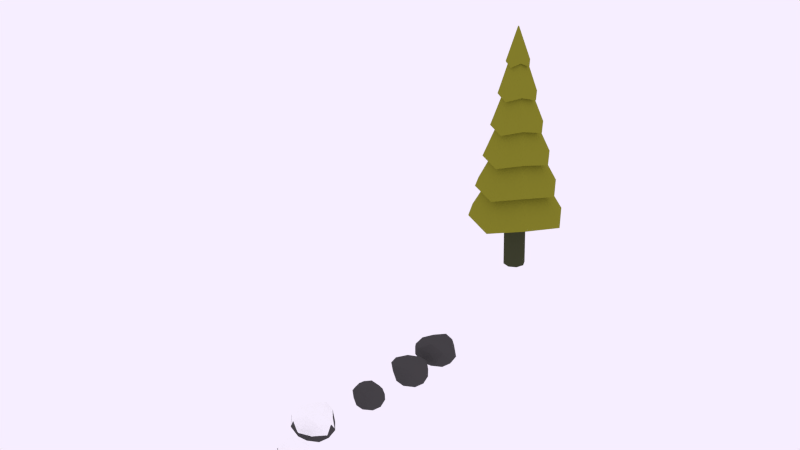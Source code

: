 # Source: Trees.blend  (saved by Blender 4.1.24; exported with 4.5.12 LTS)
import bpy
from mathutils import Matrix  # noqa: F401  (used for matrix-valued properties, if any)

bpy.ops.wm.read_factory_settings(use_empty=True)
scene = bpy.context.scene
scene.name = 'Scene'

# ---- collections
col_collection_1 = bpy.data.collections.new('Collection 1'); scene.collection.children.link(col_collection_1)

# ---- materials (node trees are filled in below, after node groups)
mat_material_008 = bpy.data.materials.new('Material.008')
mat_material_008.alpha_threshold = 0.0
mat_material_008.diffuse_color = (0.04971, 0.05448, 0.02732, 1.0)
mat_material_008.roughness = 0.5
mat_material_009 = bpy.data.materials.new('Material.009')
mat_material_009.alpha_threshold = 0.0
mat_material_009.diffuse_color = (0.05261, 0.08001, 0.005531, 1.0)
mat_material_009.roughness = 0.5
mat_snow = bpy.data.materials.new('snow')
mat_snow.alpha_threshold = 0.0
mat_snow.diffuse_color = (0.7643, 0.7295, 0.8, 1.0)
mat_snow.roughness = 0.5
mat_material_004 = bpy.data.materials.new('Material.004')
mat_material_004.alpha_threshold = 0.0
mat_material_004.diffuse_color = (0.07323, 0.07323, 0.07323, 1.0)
mat_material_004.roughness = 0.5
mat_material_005 = bpy.data.materials.new('Material.005')
mat_material_005.alpha_threshold = 0.0
mat_material_005.diffuse_color = (0.07323, 0.07323, 0.07323, 1.0)
mat_material_005.roughness = 0.5
mat_material_006 = bpy.data.materials.new('Material.006')
mat_material_006.alpha_threshold = 0.0
mat_material_006.diffuse_color = (0.07323, 0.07323, 0.07323, 1.0)
mat_material_006.roughness = 0.5

# ---- material node trees
mat_material_008.use_nodes = True; mat_material_008.node_tree.nodes.clear()
_N = mat_material_008.node_tree.nodes; _L = mat_material_008.node_tree.links
n0 = _N.new('ShaderNodeOutputMaterial'); n0.name = 'Material Output'; n0.location = (300, 300)
n1 = _N.new('ShaderNodeBsdfDiffuse'); n1.name = 'Diffuse BSDF'; n1.location = (10, 300)
n1.inputs[0].default_value = (0.05013, 0.05497, 0.0278, 1.0)
_L.new(n1.outputs[0], n0.inputs[0])
n0.is_active_output = True
mat_material_009.use_nodes = True; mat_material_009.node_tree.nodes.clear()
_N = mat_material_009.node_tree.nodes; _L = mat_material_009.node_tree.links
n0 = _N.new('ShaderNodeOutputMaterial'); n0.name = 'Material Output'; n0.location = (300, 300)
n1 = _N.new('ShaderNodeBsdfDiffuse'); n1.name = 'Diffuse BSDF'; n1.location = (10, 300)
n1.inputs[0].default_value = (0.2396, 0.2305, 0.02301, 1.0)
_L.new(n1.outputs[0], n0.inputs[0])
n0.is_active_output = True
mat_snow.use_nodes = True; mat_snow.node_tree.nodes.clear()
_N = mat_snow.node_tree.nodes; _L = mat_snow.node_tree.links
n0 = _N.new('ShaderNodeOutputMaterial'); n0.name = 'Material Output'; n0.location = (300, 300)
n1 = _N.new('ShaderNodeBsdfDiffuse'); n1.name = 'Diffuse BSDF'; n1.location = (10, 300)
n1.inputs[0].default_value = (1.0, 1.0, 1.0, 1.0)
_L.new(n1.outputs[0], n0.inputs[0])
n0.is_active_output = True
mat_material_004.use_nodes = True; mat_material_004.node_tree.nodes.clear()
_N = mat_material_004.node_tree.nodes; _L = mat_material_004.node_tree.links
n0 = _N.new('ShaderNodeOutputMaterial'); n0.name = 'Material Output'; n0.location = (300, 300)
n1 = _N.new('ShaderNodeBsdfDiffuse'); n1.name = 'Diffuse BSDF'; n1.location = (10, 300)
n1.inputs[0].default_value = (0.06372, 0.06203, 0.06203, 1.0)
_L.new(n1.outputs[0], n0.inputs[0])
n0.is_active_output = True
mat_material_005.use_nodes = True; mat_material_005.node_tree.nodes.clear()
_N = mat_material_005.node_tree.nodes; _L = mat_material_005.node_tree.links
n0 = _N.new('ShaderNodeOutputMaterial'); n0.name = 'Material Output'; n0.location = (300, 300)
n1 = _N.new('ShaderNodeBsdfDiffuse'); n1.name = 'Diffuse BSDF'; n1.location = (10, 300)
n1.inputs[0].default_value = (0.06372, 0.06203, 0.06203, 1.0)
_L.new(n1.outputs[0], n0.inputs[0])
n0.is_active_output = True
mat_material_006.use_nodes = True; mat_material_006.node_tree.nodes.clear()
_N = mat_material_006.node_tree.nodes; _L = mat_material_006.node_tree.links
n0 = _N.new('ShaderNodeOutputMaterial'); n0.name = 'Material Output'; n0.location = (300, 300)
n1 = _N.new('ShaderNodeBsdfDiffuse'); n1.name = 'Diffuse BSDF'; n1.location = (10, 300)
n1.inputs[0].default_value = (0.06372, 0.06203, 0.06203, 1.0)
_L.new(n1.outputs[0], n0.inputs[0])
n0.is_active_output = True

# ---- world
world_world = bpy.data.worlds.new('World'); scene.world = world_world
world_world.use_nodes = True; world_world.node_tree.nodes.clear()
_N = world_world.node_tree.nodes; _L = world_world.node_tree.links
n0 = _N.new('ShaderNodeOutputWorld'); n0.name = 'World Output'; n0.location = (300, 300)
n1 = _N.new('ShaderNodeBackground'); n1.name = 'Background'; n1.location = (110, 300)
n1.inputs[0].default_value = (0.9258, 0.855, 1.0, 1.0)
n2 = _N.new('ShaderNodeBsdfGlass'); n2.name = 'Glass BSDF'; n2.location = (100, 300)
n2.distribution = 'BECKMANN'
n2.inputs[2].default_value = 1.45
_L.new(n1.outputs[0], n0.inputs[0])
_L.new(n2.outputs[0], n0.inputs[1])
n0.is_active_output = True
world_world.use_eevee_finite_volume = True
world_world.color = (0.05088, 0.05088, 0.05088)
world_world.use_sun_shadow = False
world_world.sun_shadow_jitter_overblur = 0.0
world_world.cycles.sampling_method = 'MANUAL'
world_world.cycles.sample_map_resolution = 256
world_world.light_settings.ao_factor = 0.0
world_world.light_settings.distance = 0.0

# ---- meshes
me_cylinder_034 = bpy.data.meshes.new('Cylinder.034')
me_cylinder_034.from_pydata([(3.25e-09, 1.178, -1.147), (-1.641e-08, 0.01623, 5.038), (0.772, 0.772, -1.0), (0.01148, 0.01148, 5.038), (1.178, -5.351e-08, -1.147), (0.01623, 1.508e-08, 5.038), (0.772, -0.772, -1.0), (0.01148, -0.01148, 5.038), (-9.976e-08, -1.178, -1.147), (-1.783e-08, -0.01623, 5.038), (-0.772, -0.772, -1.0), (-0.01148, -0.01148, 5.038), (-1.178, 1.205e-08, -1.147), (-0.01623, 1.598e-08, 5.038), (-0.772, 0.772, -1.0), (-0.01148, 0.01148, 5.038), (1.923e-09, 1.0, -0.1411), (5.964e-10, 0.8222, 0.8652), (-7.303e-10, 0.6442, 1.871), (-2.057e-09, 0.4661, 2.878), (-3.384e-09, 0.288, 3.884), (0.1887, 0.1887, 4.031), (0.3054, 0.3054, 3.025), (0.422, 0.422, 2.019), (0.5387, 0.5387, 1.013), (0.6553, 0.6553, 0.006269), (0.288, -7.961e-09, 3.884), (0.4661, -1.707e-08, 2.878), (0.6442, -2.618e-08, 1.871), (0.8222, -3.529e-08, 0.8652), (1.0, -4.44e-08, -0.1411), (0.1887, -0.1887, 4.031), (0.3054, -0.3054, 3.025), (0.422, -0.422, 2.019), (0.5387, -0.5387, 1.013), (0.6553, -0.6553, 0.006269), (-2.857e-08, -0.288, 3.884), (-4.281e-08, -0.4661, 2.878), (-5.704e-08, -0.6442, 1.871), (-7.128e-08, -0.8222, 0.8652), (-8.552e-08, -1.0, -0.1411), (-0.1887, -0.1887, 4.031), (-0.3054, -0.3054, 3.025), (-0.422, -0.422, 2.019), (-0.5387, -0.5387, 1.013), (-0.6553, -0.6553, 0.006269), (-0.288, 8.065e-09, 3.884), (-0.4661, 8.862e-09, 2.878), (-0.6442, 9.659e-09, 1.871), (-0.8222, 1.046e-08, 0.8652), (-1.0, 1.125e-08, -0.1411), (-0.1887, 0.1887, 4.031), (-0.3054, 0.3054, 3.025), (-0.422, 0.422, 2.019), (-0.5387, 0.5387, 1.013), (-0.6553, 0.6553, 0.006269), (-1.727e-11, 0.4073, 3.836), (0.2669, 0.2669, 3.984), (0.4073, -1.679e-08, 3.836), (0.2669, -0.2669, 3.984), (-3.563e-08, -0.4073, 3.836), (-0.2669, -0.2669, 3.984), (-0.4073, 5.872e-09, 3.836), (-0.2669, 0.2669, 3.984), (1.05e-08, 0.6663, 2.83), (0.4365, 0.4365, 2.977), (0.6663, -2.92e-08, 2.83), (0.4365, -0.4365, 2.977), (-4.775e-08, -0.6663, 2.83), (-0.4365, -0.4365, 2.977), (-0.6663, 7.873e-09, 2.83), (-0.4365, 0.4365, 2.977), (9.771e-09, 0.907, 1.824), (0.5942, 0.5942, 1.971), (0.907, -4.459e-08, 1.824), (0.5942, -0.5942, 1.971), (-6.952e-08, -0.907, 1.824), (-0.5942, -0.5942, 1.971), (-0.907, 5.873e-09, 1.824), (-0.5942, 0.5942, 1.971), (1.85e-08, 1.16, 0.8176), (0.7599, 0.7599, 0.965), (1.16, -5.023e-08, 0.8176), (0.7599, -0.7599, 0.965), (-8.29e-08, -1.16, 0.8176), (-0.7599, -0.7599, 0.965), (-1.16, 1.43e-08, 0.8176), (-0.7599, 0.7599, 0.965), (1.888e-08, 1.416, -0.1887), (0.9274, 0.9274, -0.04131), (1.416, -7.002e-08, -0.1887), (0.9274, -0.9274, -0.04131), (-1.049e-07, -1.416, -0.1887), (-0.9274, -0.9274, -0.04131), (-1.416, 8.738e-09, -0.1887), (-0.9274, 0.9274, -0.04131), (1.08, 1.08, -1.048), (1.648, -7.753e-08, -1.195), (1.08, -1.08, -1.048), (-1.274e-07, -1.648, -1.195), (-1.08, -1.08, -1.048), (-1.648, 1.417e-08, -1.195), (-1.08, 1.08, -1.048), (1.667e-08, 1.648, -1.195), (-3.373e-08, 0.3533, -0.893), (0.2498, 0.2498, -0.893), (0.3533, -1.063e-08, -0.893), (0.2498, -0.2498, -0.893), (-6.461e-08, -0.3533, -0.893), (-0.2498, -0.2498, -0.893), (-0.3533, 9.031e-09, -0.893), (-0.2498, 0.2498, -0.893), (-1.642e-07, 0.3533, -2.893), (-1.568e-07, 0.3533, -0.893), (0.2498, 0.2498, -2.893), (0.2498, 0.2498, -0.893), (0.3533, -2.523e-07, -2.893), (0.3533, -2.504e-07, -0.893), (0.2498, -0.2498, -2.893), (0.2498, -0.2498, -0.893), (-1.941e-07, -0.3533, -2.893), (-1.866e-07, -0.3533, -0.893), (-0.2498, -0.2498, -2.893), (-0.2498, -0.2498, -0.893), (-0.3533, -2.316e-07, -2.893), (-0.3533, -2.297e-07, -0.893), (-0.2498, 0.2498, -2.893), (-0.2498, 0.2498, -0.893)], [], [(56, 1, 3, 57), (57, 3, 5, 58), (58, 5, 7, 59), (59, 7, 9, 60), (60, 9, 11, 61), (61, 11, 13, 62), (63, 15, 1, 56), (62, 13, 15, 63), (0, 2, 4, 6, 8, 10, 12, 14), (3, 1, 15, 13, 11, 9, 7, 5), (103, 16, 25, 96), (88, 17, 24, 89), (80, 18, 23, 81), (72, 19, 22, 73), (64, 20, 21, 65), (96, 25, 30, 97), (89, 24, 29, 90), (81, 23, 28, 82), (73, 22, 27, 74), (65, 21, 26, 66), (97, 30, 35, 98), (90, 29, 34, 91), (82, 28, 33, 83), (74, 27, 32, 75), (66, 26, 31, 67), (98, 35, 40, 99), (91, 34, 39, 92), (83, 33, 38, 84), (75, 32, 37, 76), (67, 31, 36, 68), (99, 40, 45, 100), (92, 39, 44, 93), (84, 38, 43, 85), (76, 37, 42, 77), (68, 36, 41, 69), (100, 45, 50, 101), (93, 44, 49, 94), (85, 43, 48, 86), (77, 42, 47, 78), (69, 41, 46, 70), (102, 55, 16, 103), (95, 54, 17, 88), (87, 53, 18, 80), (79, 52, 19, 72), (71, 51, 20, 64), (101, 50, 55, 102), (94, 49, 54, 95), (86, 48, 53, 87), (78, 47, 52, 79), (70, 46, 51, 71), (20, 56, 57, 21), (21, 57, 58, 26), (26, 58, 59, 31), (31, 59, 60, 36), (36, 60, 61, 41), (41, 61, 62, 46), (51, 63, 56, 20), (46, 62, 63, 51), (19, 64, 65, 22), (22, 65, 66, 27), (27, 66, 67, 32), (32, 67, 68, 37), (37, 68, 69, 42), (42, 69, 70, 47), (52, 71, 64, 19), (47, 70, 71, 52), (18, 72, 73, 23), (23, 73, 74, 28), (28, 74, 75, 33), (33, 75, 76, 38), (38, 76, 77, 43), (43, 77, 78, 48), (53, 79, 72, 18), (48, 78, 79, 53), (17, 80, 81, 24), (24, 81, 82, 29), (29, 82, 83, 34), (34, 83, 84, 39), (39, 84, 85, 44), (44, 85, 86, 49), (54, 87, 80, 17), (49, 86, 87, 54), (16, 88, 89, 25), (25, 89, 90, 30), (30, 90, 91, 35), (35, 91, 92, 40), (40, 92, 93, 45), (45, 93, 94, 50), (55, 95, 88, 16), (50, 94, 95, 55), (0, 103, 96, 2), (2, 96, 97, 4), (4, 97, 98, 6), (6, 98, 99, 8), (8, 99, 100, 10), (10, 100, 101, 12), (14, 102, 103, 0), (12, 101, 102, 14), (105, 104, 111, 110, 109, 108, 107, 106), (112, 113, 115, 114), (114, 115, 117, 116), (116, 117, 119, 118), (118, 119, 121, 120), (120, 121, 123, 122), (122, 123, 125, 124), (126, 127, 113, 112), (124, 125, 127, 126), (112, 114, 116, 118, 120, 122, 124, 126)])
me_cylinder_034.polygons.foreach_set('material_index', [1, 1, 1, 1, 1, 1, 1, 1, 1, 1, 1, 1, 1, 1, 1, 1, 1, 1, 1, 1, 1, 1, 1, 1, 1, 1, 1, 1, 1, 1, 1, 1, 1, 1, 1, 1, 1, 1, 1, 1, 1, 1, 1, 1, 1, 1, 1, 1, 1, 1, 1, 1, 1, 1, 1, 1, 1, 1, 1, 1, 1, 1, 1, 1, 1, 1, 1, 1, 1, 1, 1, 1, 1, 1, 1, 1, 1, 1, 1, 1, 1, 1, 1, 1, 1, 1, 1, 1, 1, 1, 1, 1, 1, 1, 1, 1, 1, 1, 0, 0, 0, 0, 0, 0, 0, 0, 0, 0])
me_cylinder_034.materials.append(mat_material_008)
me_cylinder_034.materials.append(mat_material_009)
me_cylinder_034.use_remesh_preserve_volume = False
me_cylinder_034.use_remesh_preserve_attributes = False
me_cylinder_034.use_mirror_vertex_groups = False
me_cylinder_034.update()
me_icosphere_008 = bpy.data.meshes.new('Icosphere.008')
me_icosphere_008.from_pydata([(0.0, -0.1046, -0.3152), (0.7993, -0.6303, -0.307), (-0.2764, -0.9553, -0.3152), (-1.165, 0.006849, -0.3695), (-0.2764, 0.746, -0.3152), (0.7236, 0.4211, -0.3152), (0.1583, -0.9553, 0.4438), (-0.9877, -0.6303, 0.4042), (-0.7827, 0.6388, 0.4168), (0.288, 0.8751, 0.4471), (1.157, -0.1199, 0.5374), (0.09819, -0.3765, 0.8823), (-0.1625, -0.6046, -0.3152), (0.4298, -0.4136, -0.3147), (0.2629, -0.9136, -0.3152), (0.9245, -0.1046, -0.3072), (0.4253, 0.2044, -0.3152), (-0.5394, -0.1046, -0.3152), (-0.8587, -0.6046, -0.3152), (-0.1625, 0.3954, -0.3152), (-0.7871, 0.485, -0.3588), (0.2629, 0.7044, -0.3152), (1.172, -0.4187, 0.0442), (1.07, 0.1991, 0.03348), (-0.08152, -1.105, -0.02973), (0.6233, -0.9136, 0.003836), (-1.24, -0.3679, -0.0223), (-0.793, -0.9136, -0.02973), (-0.6224, 0.8325, -0.01805), (-1.268, 0.4181, -0.1042), (0.5878, 0.7044, 0.0), (0.007997, 0.9678, -4.967e-05), (0.8082, -0.6098, 0.5584), (-0.6064, -0.9136, 0.4028), (-0.999, -0.05244, 0.5003), (-0.2298, 1.001, 0.5255), (0.7708, 0.3905, 0.5526), (0.1168, -0.7039, 0.8766), (0.6505, -0.2052, 0.8569), (-0.4834, -0.4786, 0.7981), (-0.3947, 0.2748, 0.7579), (0.187, 0.4824, 0.7792)], [], [(0, 13, 12), (1, 13, 15), (0, 12, 17), (0, 17, 19), (0, 19, 16), (1, 15, 22), (2, 14, 24), (3, 18, 26), (4, 20, 28), (5, 21, 30), (1, 22, 25), (2, 24, 27), (3, 26, 29), (4, 28, 31), (5, 30, 23), (6, 32, 37), (7, 33, 39), (8, 34, 40), (9, 35, 41), (10, 36, 38), (12, 14, 2), (12, 13, 14), (13, 1, 14), (15, 16, 5), (15, 13, 16), (13, 0, 16), (17, 18, 3), (17, 12, 18), (12, 2, 18), (19, 20, 4), (19, 17, 20), (17, 3, 20), (16, 21, 5), (16, 19, 21), (19, 4, 21), (22, 23, 10), (22, 15, 23), (15, 5, 23), (24, 25, 6), (24, 14, 25), (14, 1, 25), (26, 27, 7), (26, 18, 27), (18, 2, 27), (28, 29, 8), (28, 20, 29), (20, 3, 29), (30, 31, 9), (30, 21, 31), (21, 4, 31), (25, 32, 6), (25, 22, 32), (22, 10, 32), (27, 33, 7), (27, 24, 33), (24, 6, 33), (29, 34, 8), (29, 26, 34), (26, 7, 34), (31, 35, 9), (31, 28, 35), (28, 8, 35), (23, 36, 10), (23, 30, 36), (30, 9, 36), (37, 38, 11), (37, 32, 38), (32, 10, 38), (39, 37, 11), (39, 33, 37), (33, 6, 37), (40, 39, 11), (40, 34, 39), (34, 7, 39), (41, 40, 11), (41, 35, 40), (35, 8, 40), (38, 41, 11), (38, 36, 41), (36, 9, 41)])
me_icosphere_008.materials.append(mat_snow)
me_icosphere_008.use_remesh_preserve_volume = False
me_icosphere_008.use_remesh_preserve_attributes = False
me_icosphere_008.use_mirror_vertex_groups = False
me_icosphere_008.update()
me_icosphere_003 = bpy.data.meshes.new('Icosphere.003')
me_icosphere_003.from_pydata([(0.0, -0.1046, -0.3152), (0.7993, -0.6303, -0.307), (-0.2764, -0.9553, -0.3152), (-1.165, 0.006849, -0.3695), (-0.2764, 0.746, -0.3152), (0.7236, 0.4211, -0.3152), (0.1583, -0.9553, 0.4438), (-0.9877, -0.6303, 0.4042), (-0.7827, 0.6388, 0.4168), (0.288, 0.8751, 0.4471), (1.157, -0.1199, 0.5374), (0.09819, -0.3765, 0.8823), (-0.1625, -0.6046, -0.3152), (0.4298, -0.4136, -0.3147), (0.2629, -0.9136, -0.3152), (0.9245, -0.1046, -0.3072), (0.4253, 0.2044, -0.3152), (-0.5394, -0.1046, -0.3152), (-0.8587, -0.6046, -0.3152), (-0.1625, 0.3954, -0.3152), (-0.7871, 0.485, -0.3588), (0.2629, 0.7044, -0.3152), (1.172, -0.4187, 0.0442), (1.07, 0.1991, 0.03348), (-0.08152, -1.105, -0.02973), (0.6233, -0.9136, 0.003836), (-1.24, -0.3679, -0.0223), (-0.793, -0.9136, -0.02973), (-0.6224, 0.8325, -0.01805), (-1.268, 0.4181, -0.1042), (0.5878, 0.7044, 0.0), (0.007997, 0.9678, -4.967e-05), (0.8082, -0.6098, 0.5584), (-0.6064, -0.9136, 0.4028), (-0.999, -0.05244, 0.5003), (-0.2298, 1.001, 0.5255), (0.7708, 0.3905, 0.5526), (0.1168, -0.7039, 0.8766), (0.6505, -0.2052, 0.8569), (-0.4834, -0.4786, 0.7981), (-0.3947, 0.2748, 0.7579), (0.187, 0.4824, 0.7792)], [], [(0, 13, 12), (1, 13, 15), (0, 12, 17), (0, 17, 19), (0, 19, 16), (1, 15, 22), (2, 14, 24), (3, 18, 26), (4, 20, 28), (5, 21, 30), (1, 22, 25), (2, 24, 27), (3, 26, 29), (4, 28, 31), (5, 30, 23), (6, 32, 37), (7, 33, 39), (8, 34, 40), (9, 35, 41), (10, 36, 38), (12, 14, 2), (12, 13, 14), (13, 1, 14), (15, 16, 5), (15, 13, 16), (13, 0, 16), (17, 18, 3), (17, 12, 18), (12, 2, 18), (19, 20, 4), (19, 17, 20), (17, 3, 20), (16, 21, 5), (16, 19, 21), (19, 4, 21), (22, 23, 10), (22, 15, 23), (15, 5, 23), (24, 25, 6), (24, 14, 25), (14, 1, 25), (26, 27, 7), (26, 18, 27), (18, 2, 27), (28, 29, 8), (28, 20, 29), (20, 3, 29), (30, 31, 9), (30, 21, 31), (21, 4, 31), (25, 32, 6), (25, 22, 32), (22, 10, 32), (27, 33, 7), (27, 24, 33), (24, 6, 33), (29, 34, 8), (29, 26, 34), (26, 7, 34), (31, 35, 9), (31, 28, 35), (28, 8, 35), (23, 36, 10), (23, 30, 36), (30, 9, 36), (37, 38, 11), (37, 32, 38), (32, 10, 38), (39, 37, 11), (39, 33, 37), (33, 6, 37), (40, 39, 11), (40, 34, 39), (34, 7, 39), (41, 40, 11), (41, 35, 40), (35, 8, 40), (38, 41, 11), (38, 36, 41), (36, 9, 41)])
me_icosphere_003.materials.append(mat_material_004)
me_icosphere_003.use_remesh_preserve_volume = False
me_icosphere_003.use_remesh_preserve_attributes = False
me_icosphere_003.use_mirror_vertex_groups = False
me_icosphere_003.update()
me_icosphere_007 = bpy.data.meshes.new('Icosphere.007')
me_icosphere_007.from_pydata([(-0.07647, -0.1851, 0.01125), (0.5759, -0.6023, -0.02374), (-0.3127, -0.8142, -0.01626), (-1.076, -0.004476, -0.05313), (-0.3672, 0.5313, -0.0115), (0.5267, 0.3195, -0.01443), (0.08176, -0.6301, 0.3753), (-0.8765, -0.2867, 0.5244), (-0.8541, 0.3726, 0.5549), (0.02339, 0.5244, 0.6101), (0.5706, 0.05983, 0.5401), (-0.1008, -0.1581, 0.627), (-0.2234, -0.6214, 0.01085), (0.31, -0.4629, 0.01169), (0.1536, -0.879, -0.01022), (0.6906, -0.1415, -0.01655), (0.3059, 0.0927, 0.01125), (-0.5554, -0.1715, 0.01114), (-0.8385, -0.4381, -0.005961), (-0.2232, 0.2637, 0.01091), (-0.8024, 0.3226, -0.03972), (0.1184, 0.4948, -0.01107), (0.7134, -0.2676, 0.1782), (0.6598, 0.2401, 0.2023), (-0.1047, -0.8432, 0.1464), (0.4475, -0.7591, 0.1887), (-1.11, -0.2148, 0.1997), (-0.7531, -0.526, 0.2122), (-0.7601, 0.5257, 0.2089), (-1.132, 0.2229, 0.1535), (0.4032, 0.513, 0.2683), (-0.2129, 0.6145, 0.2171), (0.4247, -0.296, 0.4859), (-0.5668, -0.3601, 0.466), (-0.8771, 0.03777, 0.6022), (-0.5019, 0.5633, 0.6489), (0.3731, 0.3834, 0.6508), (-0.02649, -0.3949, 0.6214), (0.2185, -0.04738, 0.6772), (-0.5462, -0.1468, 0.6559), (-0.5353, 0.1217, 0.7423), (-0.1214, 0.2174, 0.8025)], [], [(0, 13, 12), (1, 13, 15), (0, 12, 17), (0, 17, 19), (0, 19, 16), (1, 15, 22), (2, 14, 24), (3, 18, 26), (4, 20, 28), (5, 21, 30), (1, 22, 25), (2, 24, 27), (3, 26, 29), (4, 28, 31), (5, 30, 23), (6, 32, 37), (7, 33, 39), (8, 34, 40), (9, 35, 41), (10, 36, 38), (12, 14, 2), (12, 13, 14), (13, 1, 14), (15, 16, 5), (15, 13, 16), (13, 0, 16), (17, 18, 3), (17, 12, 18), (12, 2, 18), (19, 20, 4), (19, 17, 20), (17, 3, 20), (16, 21, 5), (16, 19, 21), (19, 4, 21), (22, 23, 10), (22, 15, 23), (15, 5, 23), (24, 25, 6), (24, 14, 25), (14, 1, 25), (26, 27, 7), (26, 18, 27), (18, 2, 27), (28, 29, 8), (28, 20, 29), (20, 3, 29), (30, 31, 9), (30, 21, 31), (21, 4, 31), (25, 32, 6), (25, 22, 32), (22, 10, 32), (27, 33, 7), (27, 24, 33), (24, 6, 33), (29, 34, 8), (29, 26, 34), (26, 7, 34), (31, 35, 9), (31, 28, 35), (28, 8, 35), (23, 36, 10), (23, 30, 36), (30, 9, 36), (37, 38, 11), (37, 32, 38), (32, 10, 38), (39, 37, 11), (39, 33, 37), (33, 6, 37), (40, 39, 11), (40, 34, 39), (34, 7, 39), (41, 40, 11), (41, 35, 40), (35, 8, 40), (38, 41, 11), (38, 36, 41), (36, 9, 41)])
me_icosphere_007.materials.append(mat_snow)
me_icosphere_007.use_remesh_preserve_volume = False
me_icosphere_007.use_remesh_preserve_attributes = False
me_icosphere_007.use_mirror_vertex_groups = False
me_icosphere_007.update()
me_icosphere_004 = bpy.data.meshes.new('Icosphere.004')
me_icosphere_004.from_pydata([(-0.07647, -0.1851, 0.01125), (0.5759, -0.6023, -0.02374), (-0.3127, -0.8142, -0.01626), (-1.076, -0.004476, -0.05313), (-0.3672, 0.5313, -0.0115), (0.5267, 0.3195, -0.01443), (0.08176, -0.6301, 0.3753), (-0.8765, -0.2867, 0.5244), (-0.8541, 0.3726, 0.5549), (0.02339, 0.5244, 0.6101), (0.5706, 0.05983, 0.5401), (-0.1008, -0.1581, 0.627), (-0.2234, -0.6214, 0.01085), (0.31, -0.4629, 0.01169), (0.1536, -0.879, -0.01022), (0.6906, -0.1415, -0.01655), (0.3059, 0.0927, 0.01125), (-0.5554, -0.1715, 0.01114), (-0.8385, -0.4381, -0.005961), (-0.2232, 0.2637, 0.01091), (-0.8024, 0.3226, -0.03972), (0.1184, 0.4948, -0.01107), (0.7134, -0.2676, 0.1782), (0.6598, 0.2401, 0.2023), (-0.1047, -0.8432, 0.1464), (0.4475, -0.7591, 0.1887), (-1.11, -0.2148, 0.1997), (-0.7531, -0.526, 0.2122), (-0.7601, 0.5257, 0.2089), (-1.132, 0.2229, 0.1535), (0.4032, 0.513, 0.2683), (-0.2129, 0.6145, 0.2171), (0.4247, -0.296, 0.4859), (-0.5668, -0.3601, 0.466), (-0.8771, 0.03777, 0.6022), (-0.5019, 0.5633, 0.6489), (0.3731, 0.3834, 0.6508), (-0.02649, -0.3949, 0.6214), (0.2185, -0.04738, 0.6772), (-0.5462, -0.1468, 0.6559), (-0.5353, 0.1217, 0.7423), (-0.1214, 0.2174, 0.8025)], [], [(0, 13, 12), (1, 13, 15), (0, 12, 17), (0, 17, 19), (0, 19, 16), (1, 15, 22), (2, 14, 24), (3, 18, 26), (4, 20, 28), (5, 21, 30), (1, 22, 25), (2, 24, 27), (3, 26, 29), (4, 28, 31), (5, 30, 23), (6, 32, 37), (7, 33, 39), (8, 34, 40), (9, 35, 41), (10, 36, 38), (12, 14, 2), (12, 13, 14), (13, 1, 14), (15, 16, 5), (15, 13, 16), (13, 0, 16), (17, 18, 3), (17, 12, 18), (12, 2, 18), (19, 20, 4), (19, 17, 20), (17, 3, 20), (16, 21, 5), (16, 19, 21), (19, 4, 21), (22, 23, 10), (22, 15, 23), (15, 5, 23), (24, 25, 6), (24, 14, 25), (14, 1, 25), (26, 27, 7), (26, 18, 27), (18, 2, 27), (28, 29, 8), (28, 20, 29), (20, 3, 29), (30, 31, 9), (30, 21, 31), (21, 4, 31), (25, 32, 6), (25, 22, 32), (22, 10, 32), (27, 33, 7), (27, 24, 33), (24, 6, 33), (29, 34, 8), (29, 26, 34), (26, 7, 34), (31, 35, 9), (31, 28, 35), (28, 8, 35), (23, 36, 10), (23, 30, 36), (30, 9, 36), (37, 38, 11), (37, 32, 38), (32, 10, 38), (39, 37, 11), (39, 33, 37), (33, 6, 37), (40, 39, 11), (40, 34, 39), (34, 7, 39), (41, 40, 11), (41, 35, 40), (35, 8, 40), (38, 41, 11), (38, 36, 41), (36, 9, 41)])
me_icosphere_004.materials.append(mat_material_005)
me_icosphere_004.use_remesh_preserve_volume = False
me_icosphere_004.use_remesh_preserve_attributes = False
me_icosphere_004.use_mirror_vertex_groups = False
me_icosphere_004.update()
me_icosphere_006 = bpy.data.meshes.new('Icosphere.006')
me_icosphere_006.from_pydata([(0.0, -0.1977, -0.3152), (0.7993, -0.7234, -0.307), (-0.2017, -1.006, -0.2124), (-0.8881, -0.1715, -0.3586), (-0.2764, 0.653, -0.3152), (0.7236, 0.3281, -0.3152), (0.06006, -1.028, 0.4249), (-0.7826, -0.7178, 0.518), (-0.6526, 0.206, 0.3391), (0.4182, 0.7023, 0.3912), (0.7949, -0.2002, 0.3714), (0.03076, -0.5656, 0.7001), (-0.1625, -0.6977, -0.3152), (0.4298, -0.5067, -0.3147), (0.262, -1.006, -0.3139), (0.9245, -0.1977, -0.3072), (0.4253, 0.1113, -0.3152), (-0.5394, -0.1977, -0.3152), (-0.5817, -0.6765, -0.1407), (-0.1625, 0.3023, -0.3152), (-0.6743, 0.3496, -0.366), (0.2629, 0.6113, -0.3152), (1.062, -0.5079, -0.006102), (0.9744, 0.1094, -0.01039), (-0.08438, -1.13, 0.07225), (0.6071, -0.9849, 0.02908), (-0.7819, -0.5078, 0.1403), (-0.498, -0.9313, 0.2374), (-0.5273, 0.5736, -0.06515), (-0.9035, 0.1695, -0.1241), (0.5878, 0.6114, 0.0), (0.1136, 0.81, -0.04537), (0.6936, -0.7093, 0.4898), (-0.4925, -0.9461, 0.5543), (-0.909, -0.1984, 0.5038), (0.1062, 0.6567, 0.3757), (0.6945, 0.3002, 0.5177), (-0.01204, -0.889, 0.669), (0.5414, -0.3207, 0.7664), (-0.5007, -0.6022, 0.7422), (-0.3606, 0.1015, 0.736), (0.2424, 0.3553, 0.7554)], [], [(0, 13, 12), (1, 13, 15), (0, 12, 17), (0, 17, 19), (0, 19, 16), (1, 15, 22), (2, 14, 24), (3, 18, 26), (4, 20, 28), (5, 21, 30), (1, 22, 25), (2, 24, 27), (3, 26, 29), (4, 28, 31), (5, 30, 23), (6, 32, 37), (7, 33, 39), (8, 34, 40), (9, 35, 41), (10, 36, 38), (12, 14, 2), (12, 13, 14), (13, 1, 14), (15, 16, 5), (15, 13, 16), (13, 0, 16), (17, 18, 3), (17, 12, 18), (12, 2, 18), (19, 20, 4), (19, 17, 20), (17, 3, 20), (16, 21, 5), (16, 19, 21), (19, 4, 21), (22, 23, 10), (22, 15, 23), (15, 5, 23), (24, 25, 6), (24, 14, 25), (14, 1, 25), (26, 27, 7), (26, 18, 27), (18, 2, 27), (28, 29, 8), (28, 20, 29), (20, 3, 29), (30, 31, 9), (30, 21, 31), (21, 4, 31), (25, 32, 6), (25, 22, 32), (22, 10, 32), (27, 33, 7), (27, 24, 33), (24, 6, 33), (29, 34, 8), (29, 26, 34), (26, 7, 34), (31, 35, 9), (31, 28, 35), (28, 8, 35), (23, 36, 10), (23, 30, 36), (30, 9, 36), (37, 38, 11), (37, 32, 38), (32, 10, 38), (39, 37, 11), (39, 33, 37), (33, 6, 37), (40, 39, 11), (40, 34, 39), (34, 7, 39), (41, 40, 11), (41, 35, 40), (35, 8, 40), (38, 41, 11), (38, 36, 41), (36, 9, 41)])
me_icosphere_006.materials.append(mat_snow)
me_icosphere_006.use_remesh_preserve_volume = False
me_icosphere_006.use_remesh_preserve_attributes = False
me_icosphere_006.use_mirror_vertex_groups = False
me_icosphere_006.update()
me_icosphere_005 = bpy.data.meshes.new('Icosphere.005')
me_icosphere_005.from_pydata([(0.0, -0.1977, -0.3152), (0.7993, -0.7234, -0.307), (-0.2017, -1.006, -0.2124), (-0.8881, -0.1715, -0.3586), (-0.2764, 0.653, -0.3152), (0.7236, 0.3281, -0.3152), (0.06006, -1.028, 0.4249), (-0.7826, -0.7178, 0.518), (-0.6526, 0.206, 0.3391), (0.4182, 0.7023, 0.3912), (0.7949, -0.2002, 0.3714), (0.03076, -0.5656, 0.7001), (-0.1625, -0.6977, -0.3152), (0.4298, -0.5067, -0.3147), (0.262, -1.006, -0.3139), (0.9245, -0.1977, -0.3072), (0.4253, 0.1113, -0.3152), (-0.5394, -0.1977, -0.3152), (-0.5817, -0.6765, -0.1407), (-0.1625, 0.3023, -0.3152), (-0.6743, 0.3496, -0.366), (0.2629, 0.6113, -0.3152), (1.062, -0.5079, -0.006102), (0.9744, 0.1094, -0.01039), (-0.08438, -1.13, 0.07225), (0.6071, -0.9849, 0.02908), (-0.7819, -0.5078, 0.1403), (-0.498, -0.9313, 0.2374), (-0.5273, 0.5736, -0.06515), (-0.9035, 0.1695, -0.1241), (0.5878, 0.6114, 0.0), (0.1136, 0.81, -0.04537), (0.6936, -0.7093, 0.4898), (-0.4925, -0.9461, 0.5543), (-0.909, -0.1984, 0.5038), (0.1062, 0.6567, 0.3757), (0.6945, 0.3002, 0.5177), (-0.01204, -0.889, 0.669), (0.5414, -0.3207, 0.7664), (-0.5007, -0.6022, 0.7422), (-0.3606, 0.1015, 0.736), (0.2424, 0.3553, 0.7554)], [], [(0, 13, 12), (1, 13, 15), (0, 12, 17), (0, 17, 19), (0, 19, 16), (1, 15, 22), (2, 14, 24), (3, 18, 26), (4, 20, 28), (5, 21, 30), (1, 22, 25), (2, 24, 27), (3, 26, 29), (4, 28, 31), (5, 30, 23), (6, 32, 37), (7, 33, 39), (8, 34, 40), (9, 35, 41), (10, 36, 38), (12, 14, 2), (12, 13, 14), (13, 1, 14), (15, 16, 5), (15, 13, 16), (13, 0, 16), (17, 18, 3), (17, 12, 18), (12, 2, 18), (19, 20, 4), (19, 17, 20), (17, 3, 20), (16, 21, 5), (16, 19, 21), (19, 4, 21), (22, 23, 10), (22, 15, 23), (15, 5, 23), (24, 25, 6), (24, 14, 25), (14, 1, 25), (26, 27, 7), (26, 18, 27), (18, 2, 27), (28, 29, 8), (28, 20, 29), (20, 3, 29), (30, 31, 9), (30, 21, 31), (21, 4, 31), (25, 32, 6), (25, 22, 32), (22, 10, 32), (27, 33, 7), (27, 24, 33), (24, 6, 33), (29, 34, 8), (29, 26, 34), (26, 7, 34), (31, 35, 9), (31, 28, 35), (28, 8, 35), (23, 36, 10), (23, 30, 36), (30, 9, 36), (37, 38, 11), (37, 32, 38), (32, 10, 38), (39, 37, 11), (39, 33, 37), (33, 6, 37), (40, 39, 11), (40, 34, 39), (34, 7, 39), (41, 40, 11), (41, 35, 40), (35, 8, 40), (38, 41, 11), (38, 36, 41), (36, 9, 41)])
me_icosphere_005.materials.append(mat_material_006)
me_icosphere_005.use_remesh_preserve_volume = False
me_icosphere_005.use_remesh_preserve_attributes = False
me_icosphere_005.use_mirror_vertex_groups = False
me_icosphere_005.update()
me_icosphere = bpy.data.meshes.new('Icosphere')
me_icosphere.from_pydata([(0.0, -0.1046, -0.3152), (0.7993, -0.6303, -0.307), (-0.2764, -0.9553, -0.3152), (-1.165, 0.006849, -0.3695), (-0.2764, 0.746, -0.3152), (0.7236, 0.4211, -0.3152), (0.1583, -0.9553, 0.4438), (-0.9877, -0.6303, 0.4042), (-0.7827, 0.6388, 0.4168), (0.288, 0.8751, 0.4471), (1.157, -0.1199, 0.5374), (0.09819, -0.3765, 0.8823), (-0.1625, -0.6046, -0.3152), (0.4298, -0.4136, -0.3147), (0.2629, -0.9136, -0.3152), (0.9245, -0.1046, -0.3072), (0.4253, 0.2044, -0.3152), (-0.5394, -0.1046, -0.3152), (-0.8587, -0.6046, -0.3152), (-0.1625, 0.3954, -0.3152), (-0.7871, 0.485, -0.3588), (0.2629, 0.7044, -0.3152), (1.172, -0.4187, 0.0442), (1.07, 0.1991, 0.03348), (-0.08152, -1.105, -0.02973), (0.6233, -0.9136, 0.003836), (-1.24, -0.3679, -0.0223), (-0.793, -0.9136, -0.02973), (-0.6224, 0.8325, -0.01805), (-1.268, 0.4181, -0.1042), (0.5878, 0.7044, 0.0), (0.007997, 0.9678, -4.967e-05), (0.8082, -0.6098, 0.5584), (-0.6064, -0.9136, 0.4028), (-0.999, -0.05244, 0.5003), (-0.2298, 1.001, 0.5255), (0.7708, 0.3905, 0.5526), (0.1168, -0.7039, 0.8766), (0.6505, -0.2052, 0.8569), (-0.4834, -0.4786, 0.7981), (-0.3947, 0.2748, 0.7579), (0.187, 0.4824, 0.7792)], [], [(0, 13, 12), (1, 13, 15), (0, 12, 17), (0, 17, 19), (0, 19, 16), (1, 15, 22), (2, 14, 24), (3, 18, 26), (4, 20, 28), (5, 21, 30), (1, 22, 25), (2, 24, 27), (3, 26, 29), (4, 28, 31), (5, 30, 23), (6, 32, 37), (7, 33, 39), (8, 34, 40), (9, 35, 41), (10, 36, 38), (12, 14, 2), (12, 13, 14), (13, 1, 14), (15, 16, 5), (15, 13, 16), (13, 0, 16), (17, 18, 3), (17, 12, 18), (12, 2, 18), (19, 20, 4), (19, 17, 20), (17, 3, 20), (16, 21, 5), (16, 19, 21), (19, 4, 21), (22, 23, 10), (22, 15, 23), (15, 5, 23), (24, 25, 6), (24, 14, 25), (14, 1, 25), (26, 27, 7), (26, 18, 27), (18, 2, 27), (28, 29, 8), (28, 20, 29), (20, 3, 29), (30, 31, 9), (30, 21, 31), (21, 4, 31), (25, 32, 6), (25, 22, 32), (22, 10, 32), (27, 33, 7), (27, 24, 33), (24, 6, 33), (29, 34, 8), (29, 26, 34), (26, 7, 34), (31, 35, 9), (31, 28, 35), (28, 8, 35), (23, 36, 10), (23, 30, 36), (30, 9, 36), (37, 38, 11), (37, 32, 38), (32, 10, 38), (39, 37, 11), (39, 33, 37), (33, 6, 37), (40, 39, 11), (40, 34, 39), (34, 7, 39), (41, 40, 11), (41, 35, 40), (35, 8, 40), (38, 41, 11), (38, 36, 41), (36, 9, 41)])
me_icosphere.materials.append(mat_material_004)
me_icosphere.use_remesh_preserve_volume = False
me_icosphere.use_remesh_preserve_attributes = False
me_icosphere.use_mirror_vertex_groups = False
me_icosphere.update()
me_icosphere_001 = bpy.data.meshes.new('Icosphere.001')
me_icosphere_001.from_pydata([(-0.07647, -0.1851, 0.01125), (0.5759, -0.6023, -0.02374), (-0.3127, -0.8142, -0.01626), (-1.076, -0.004476, -0.05313), (-0.3672, 0.5313, -0.0115), (0.5267, 0.3195, -0.01443), (0.08176, -0.6301, 0.3753), (-0.8765, -0.2867, 0.5244), (-0.8541, 0.3726, 0.5549), (0.02339, 0.5244, 0.6101), (0.5706, 0.05983, 0.5401), (-0.1008, -0.1581, 0.627), (-0.2234, -0.6214, 0.01085), (0.31, -0.4629, 0.01169), (0.1536, -0.879, -0.01022), (0.6906, -0.1415, -0.01655), (0.3059, 0.0927, 0.01125), (-0.5554, -0.1715, 0.01114), (-0.8385, -0.4381, -0.005961), (-0.2232, 0.2637, 0.01091), (-0.8024, 0.3226, -0.03972), (0.1184, 0.4948, -0.01107), (0.7134, -0.2676, 0.1782), (0.6598, 0.2401, 0.2023), (-0.1047, -0.8432, 0.1464), (0.4475, -0.7591, 0.1887), (-1.11, -0.2148, 0.1997), (-0.7531, -0.526, 0.2122), (-0.7601, 0.5257, 0.2089), (-1.132, 0.2229, 0.1535), (0.4032, 0.513, 0.2683), (-0.2129, 0.6145, 0.2171), (0.4247, -0.296, 0.4859), (-0.5668, -0.3601, 0.466), (-0.8771, 0.03777, 0.6022), (-0.5019, 0.5633, 0.6489), (0.3731, 0.3834, 0.6508), (-0.02649, -0.3949, 0.6214), (0.2185, -0.04738, 0.6772), (-0.5462, -0.1468, 0.6559), (-0.5353, 0.1217, 0.7423), (-0.1214, 0.2174, 0.8025)], [], [(0, 13, 12), (1, 13, 15), (0, 12, 17), (0, 17, 19), (0, 19, 16), (1, 15, 22), (2, 14, 24), (3, 18, 26), (4, 20, 28), (5, 21, 30), (1, 22, 25), (2, 24, 27), (3, 26, 29), (4, 28, 31), (5, 30, 23), (6, 32, 37), (7, 33, 39), (8, 34, 40), (9, 35, 41), (10, 36, 38), (12, 14, 2), (12, 13, 14), (13, 1, 14), (15, 16, 5), (15, 13, 16), (13, 0, 16), (17, 18, 3), (17, 12, 18), (12, 2, 18), (19, 20, 4), (19, 17, 20), (17, 3, 20), (16, 21, 5), (16, 19, 21), (19, 4, 21), (22, 23, 10), (22, 15, 23), (15, 5, 23), (24, 25, 6), (24, 14, 25), (14, 1, 25), (26, 27, 7), (26, 18, 27), (18, 2, 27), (28, 29, 8), (28, 20, 29), (20, 3, 29), (30, 31, 9), (30, 21, 31), (21, 4, 31), (25, 32, 6), (25, 22, 32), (22, 10, 32), (27, 33, 7), (27, 24, 33), (24, 6, 33), (29, 34, 8), (29, 26, 34), (26, 7, 34), (31, 35, 9), (31, 28, 35), (28, 8, 35), (23, 36, 10), (23, 30, 36), (30, 9, 36), (37, 38, 11), (37, 32, 38), (32, 10, 38), (39, 37, 11), (39, 33, 37), (33, 6, 37), (40, 39, 11), (40, 34, 39), (34, 7, 39), (41, 40, 11), (41, 35, 40), (35, 8, 40), (38, 41, 11), (38, 36, 41), (36, 9, 41)])
me_icosphere_001.materials.append(mat_material_005)
me_icosphere_001.use_remesh_preserve_volume = False
me_icosphere_001.use_remesh_preserve_attributes = False
me_icosphere_001.use_mirror_vertex_groups = False
me_icosphere_001.update()
me_icosphere_002 = bpy.data.meshes.new('Icosphere.002')
me_icosphere_002.from_pydata([(0.0, -0.1977, -0.3152), (0.7993, -0.7234, -0.307), (-0.2017, -1.006, -0.2124), (-0.8881, -0.1715, -0.3586), (-0.2764, 0.653, -0.3152), (0.7236, 0.3281, -0.3152), (0.06006, -1.028, 0.4249), (-0.7826, -0.7178, 0.518), (-0.6526, 0.206, 0.3391), (0.4182, 0.7023, 0.3912), (0.7949, -0.2002, 0.3714), (0.03076, -0.5656, 0.7001), (-0.1625, -0.6977, -0.3152), (0.4298, -0.5067, -0.3147), (0.262, -1.006, -0.3139), (0.9245, -0.1977, -0.3072), (0.4253, 0.1113, -0.3152), (-0.5394, -0.1977, -0.3152), (-0.5817, -0.6765, -0.1407), (-0.1625, 0.3023, -0.3152), (-0.6743, 0.3496, -0.366), (0.2629, 0.6113, -0.3152), (1.062, -0.5079, -0.006102), (0.9744, 0.1094, -0.01039), (-0.08438, -1.13, 0.07225), (0.6071, -0.9849, 0.02908), (-0.7819, -0.5078, 0.1403), (-0.498, -0.9313, 0.2374), (-0.5273, 0.5736, -0.06515), (-0.9035, 0.1695, -0.1241), (0.5878, 0.6114, 0.0), (0.1136, 0.81, -0.04537), (0.6936, -0.7093, 0.4898), (-0.4925, -0.9461, 0.5543), (-0.909, -0.1984, 0.5038), (0.1062, 0.6567, 0.3757), (0.6945, 0.3002, 0.5177), (-0.01204, -0.889, 0.669), (0.5414, -0.3207, 0.7664), (-0.5007, -0.6022, 0.7422), (-0.3606, 0.1015, 0.736), (0.2424, 0.3553, 0.7554)], [], [(0, 13, 12), (1, 13, 15), (0, 12, 17), (0, 17, 19), (0, 19, 16), (1, 15, 22), (2, 14, 24), (3, 18, 26), (4, 20, 28), (5, 21, 30), (1, 22, 25), (2, 24, 27), (3, 26, 29), (4, 28, 31), (5, 30, 23), (6, 32, 37), (7, 33, 39), (8, 34, 40), (9, 35, 41), (10, 36, 38), (12, 14, 2), (12, 13, 14), (13, 1, 14), (15, 16, 5), (15, 13, 16), (13, 0, 16), (17, 18, 3), (17, 12, 18), (12, 2, 18), (19, 20, 4), (19, 17, 20), (17, 3, 20), (16, 21, 5), (16, 19, 21), (19, 4, 21), (22, 23, 10), (22, 15, 23), (15, 5, 23), (24, 25, 6), (24, 14, 25), (14, 1, 25), (26, 27, 7), (26, 18, 27), (18, 2, 27), (28, 29, 8), (28, 20, 29), (20, 3, 29), (30, 31, 9), (30, 21, 31), (21, 4, 31), (25, 32, 6), (25, 22, 32), (22, 10, 32), (27, 33, 7), (27, 24, 33), (24, 6, 33), (29, 34, 8), (29, 26, 34), (26, 7, 34), (31, 35, 9), (31, 28, 35), (28, 8, 35), (23, 36, 10), (23, 30, 36), (30, 9, 36), (37, 38, 11), (37, 32, 38), (32, 10, 38), (39, 37, 11), (39, 33, 37), (33, 6, 37), (40, 39, 11), (40, 34, 39), (34, 7, 39), (41, 40, 11), (41, 35, 40), (35, 8, 40), (38, 41, 11), (38, 36, 41), (36, 9, 41)])
me_icosphere_002.materials.append(mat_material_006)
me_icosphere_002.use_remesh_preserve_volume = False
me_icosphere_002.use_remesh_preserve_attributes = False
me_icosphere_002.use_mirror_vertex_groups = False
me_icosphere_002.update()

# ---- objects
ob_sapinhiver_015 = bpy.data.objects.new('SapinHiver.015', me_cylinder_034)
ob_caillouhiver1 = bpy.data.objects.new('CaillouHiver1', me_icosphere_008)
ob_icosphere_003 = bpy.data.objects.new('Icosphere.003', me_icosphere_003)
ob_caillouhiver2 = bpy.data.objects.new('CaillouHiver2', me_icosphere_007)
ob_icosphere_004 = bpy.data.objects.new('Icosphere.004', me_icosphere_004)
ob_caillouxhiver3 = bpy.data.objects.new('CaillouxHiver3', me_icosphere_006)
ob_icosphere_005 = bpy.data.objects.new('Icosphere.005', me_icosphere_005)
ob_caillou1 = bpy.data.objects.new('caillou1', me_icosphere)
ob_caillou2 = bpy.data.objects.new('caillou2', me_icosphere_001)
ob_caillou3 = bpy.data.objects.new('Caillou3', me_icosphere_002)

# ---- transforms, parenting, visibility, modifiers, constraints
ob_sapinhiver_015.location = (0.7675, 2.522, 1.521)
ob_sapinhiver_015.rotation_euler = (-0.00837, -0.04004, 0.03919)
ob_sapinhiver_015.scale = (0.6314, 0.6314, 0.6314)
ob_sapinhiver_015.lineart.crease_threshold = 0.0
ob_caillouhiver1.location = (1.773, -4.387, 0.07463)
ob_caillouhiver1.rotation_euler = (0.01547, -0.0009333, -0.0139)
ob_caillouhiver1.scale = (0.3251, 0.3251, 0.3251)
ob_caillouhiver1.lineart.crease_threshold = 0.0
ob_icosphere_003.parent = ob_caillouhiver1
ob_icosphere_003.matrix_parent_inverse = Matrix(((1.022, 0.0, 0.0, 0.9496), (0.0, 1.022, 0.0, -3.288), (0.0, -3.725e-09, 1.022, -0.1184), (0.0, 0.0, 0.0, 1.0)))
ob_icosphere_003.location = (-0.9289, 3.225, 0.007363)
ob_icosphere_003.lineart.crease_threshold = 0.0
ob_caillouhiver2.location = (2.133, -5.159, 0.02934)
ob_caillouhiver2.scale = (0.3261, 0.3261, 0.3261)
ob_caillouhiver2.lineart.crease_threshold = 0.0
ob_icosphere_004.parent = ob_caillouhiver2
ob_icosphere_004.matrix_parent_inverse = Matrix(((1.019, 0.0, 0.0, 0.9636), (0.0, 1.019, 0.0, 3.728), (0.0, -3.725e-09, 1.019, -0.1181), (0.0, 0.0, 0.0, 1.0)))
ob_icosphere_004.location = (-0.9457, -3.668, 0.02219)
ob_icosphere_004.lineart.crease_threshold = 0.0
ob_caillouxhiver3.location = (2.21, -6.145, 0.07521)
ob_caillouxhiver3.scale = (0.3308, 0.3308, 0.3308)
ob_caillouxhiver3.lineart.crease_threshold = 0.0
ob_icosphere_005.parent = ob_caillouxhiver3
ob_icosphere_005.matrix_parent_inverse = Matrix(((1.005, 0.0, 0.0, 0.8252), (0.0, 1.005, 0.0, -0.01817), (0.0, 0.0, 1.005, -0.1391), (0.0, 0.0, 0.0, 1.0)))
ob_icosphere_005.location = (-0.8211, 0.01852, 0.06585)
ob_icosphere_005.lineart.crease_threshold = 0.0
ob_caillou1.location = (1.946, -1.473, -0.003077)
ob_caillou1.scale = (0.3324, 0.3324, 0.3324)
ob_caillou1.lineart.crease_threshold = 0.0
ob_caillou2.location = (1.94, -3.227, -0.06784)
ob_caillou2.scale = (0.3324, 0.3324, 0.3324)
ob_caillou2.lineart.crease_threshold = 0.0
ob_caillou3.location = (1.974, -2.226, 0.01062)
ob_caillou3.scale = (0.3324, 0.3324, 0.3324)
ob_caillou3.lineart.crease_threshold = 0.0

# ---- collection membership
col_collection_1.objects.link(ob_sapinhiver_015)
col_collection_1.objects.link(ob_caillouhiver1)
col_collection_1.objects.link(ob_icosphere_003)
col_collection_1.objects.link(ob_caillouhiver2)
col_collection_1.objects.link(ob_icosphere_004)
col_collection_1.objects.link(ob_caillouxhiver3)
col_collection_1.objects.link(ob_icosphere_005)
col_collection_1.objects.link(ob_caillou1)
col_collection_1.objects.link(ob_caillou2)
col_collection_1.objects.link(ob_caillou3)

# ---- scene / render settings (as saved in the file)
scene.frame_start = 1; scene.frame_end = 250; scene.frame_set(277)
scene.render.engine = 'CYCLES'
scene.render.image_settings.file_format = 'JPEG'
scene.render.image_settings.quality = 100
scene.render.dither_intensity = 0.0
scene.cycles.use_denoising = False
scene.cycles.samples = 10
scene.cycles.sampling_pattern = 'TABULATED_SOBOL'
scene.cycles.light_sampling_threshold = 0.0
scene.cycles.use_adaptive_sampling = False
scene.cycles.use_light_tree = False
scene.cycles.blur_glossy = 0.0
scene.cycles.pixel_filter_type = 'GAUSSIAN'
scene.cycles.sample_clamp_indirect = 0.0
scene.eevee.ray_tracing_options.trace_max_roughness = 0.0
scene.view_settings.view_transform = 'Standard'
bpy.context.view_layer.update()

# ---- added for rendering (the .blend has no active camera): camera
cam_auto = bpy.data.cameras.new('AutoCamera')
cam_auto.lens = 50.0
cam_auto.sensor_width = 36.0
cam_auto.clip_end = 1000.0
ob_auto_camera = bpy.data.objects.new('AutoCamera', cam_auto)
scene.collection.objects.link(ob_auto_camera)
ob_auto_camera.location = (11.9303, -14.4912, 10.893)
ob_auto_camera.rotation_euler = (1.09748, -7.21219e-08, 0.694738)
scene.camera = ob_auto_camera
bpy.context.view_layer.update()
